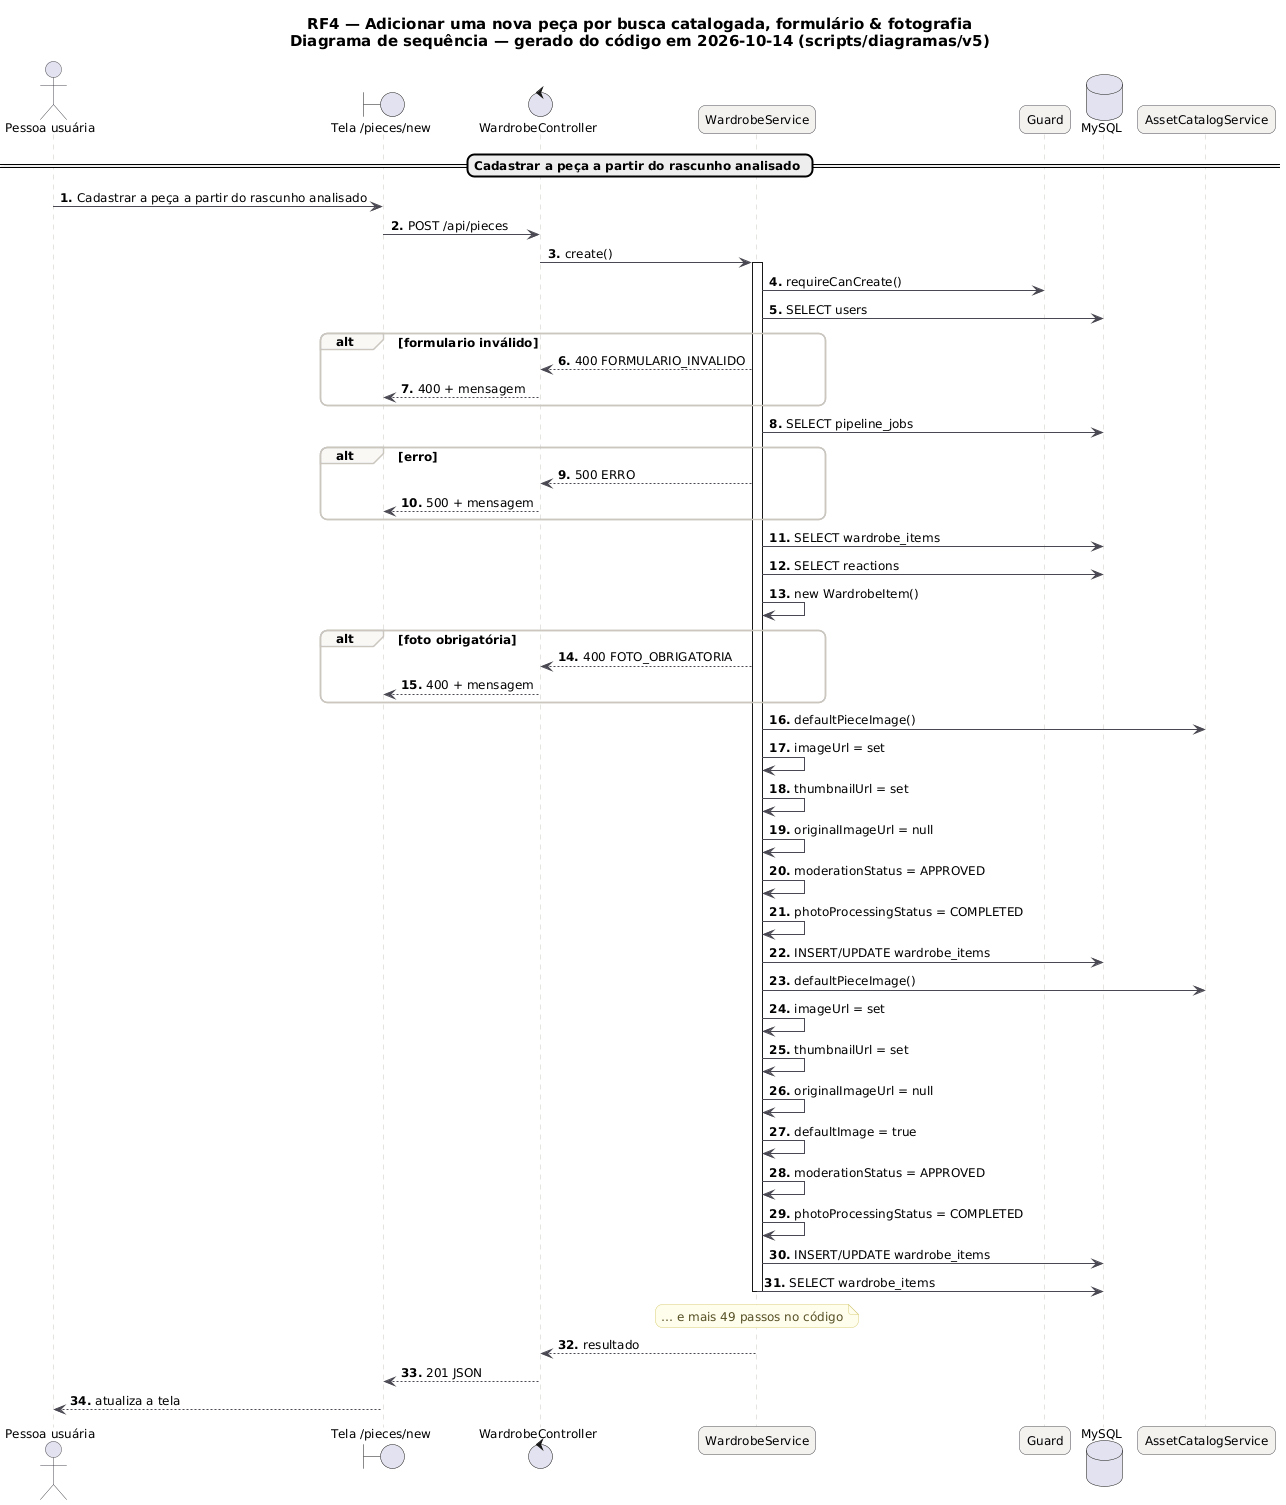

The diagram above was rendered by PlantUML. Its source (embedded in the PNG):
@startuml RF4_Sequencia_Imagem
skinparam backgroundColor #FFFFFF
skinparam shadowing false
skinparam defaultFontName "DejaVu Sans"
skinparam defaultFontSize 12
skinparam titleFontSize 15
skinparam roundcorner 14
skinparam ArrowColor #52606D
skinparam note {
  BackgroundColor #FFFDEB
  BorderColor #D8CE78
  FontColor #554F24
}
skinparam sequence {
  ArrowColor #4A4852
  LifeLineBorderColor #CBC6BE
  ParticipantBackgroundColor #F4F2EF
  ParticipantBorderColor #4A4852
  ActorBorderColor #4A4852
  GroupBorderColor #CBC6BE
  GroupBackgroundColor #FAF8F5
}
autonumber "<b>0."
title RF4 — Adicionar uma nova peça por busca catalogada, formulário & fotografia\nDiagrama de sequência — gerado do código em 2026-10-14 (scripts/diagramas/v5)

actor "Pessoa usuária" as U
boundary "Tela /pieces/new" as P
control "WardrobeController" as WardrobeController
participant "WardrobeService" as WardrobeService
participant "Guard" as Guard
database "MySQL" as DB_MySQL
participant "AssetCatalogService" as AssetCatalogService
== Cadastrar a peça a partir do rascunho analisado ==
U -> P : Cadastrar a peça a partir do rascunho analisado
P -> WardrobeController : POST /api/pieces
WardrobeController -> WardrobeService : create()
activate WardrobeService
WardrobeService -> Guard : requireCanCreate()
WardrobeService -> DB_MySQL : SELECT users
alt formulario inválido
WardrobeService --> WardrobeController : 400 FORMULARIO_INVALIDO
WardrobeController --> P : 400 + mensagem
end
WardrobeService -> DB_MySQL : SELECT pipeline_jobs
alt erro
WardrobeService --> WardrobeController : 500 ERRO
WardrobeController --> P : 500 + mensagem
end
WardrobeService -> DB_MySQL : SELECT wardrobe_items
WardrobeService -> DB_MySQL : SELECT reactions
WardrobeService -> WardrobeService : new WardrobeItem()
alt foto obrigatória
WardrobeService --> WardrobeController : 400 FOTO_OBRIGATORIA
WardrobeController --> P : 400 + mensagem
end
WardrobeService -> AssetCatalogService : defaultPieceImage()
WardrobeService -> WardrobeService : imageUrl = set
WardrobeService -> WardrobeService : thumbnailUrl = set
WardrobeService -> WardrobeService : originalImageUrl = null
WardrobeService -> WardrobeService : moderationStatus = APPROVED
WardrobeService -> WardrobeService : photoProcessingStatus = COMPLETED
WardrobeService -> DB_MySQL : INSERT/UPDATE wardrobe_items
WardrobeService -> AssetCatalogService : defaultPieceImage()
WardrobeService -> WardrobeService : imageUrl = set
WardrobeService -> WardrobeService : thumbnailUrl = set
WardrobeService -> WardrobeService : originalImageUrl = null
WardrobeService -> WardrobeService : defaultImage = true
WardrobeService -> WardrobeService : moderationStatus = APPROVED
WardrobeService -> WardrobeService : photoProcessingStatus = COMPLETED
WardrobeService -> DB_MySQL : INSERT/UPDATE wardrobe_items
WardrobeService -> DB_MySQL : SELECT wardrobe_items
note over WardrobeService : … e mais 49 passos no código
deactivate WardrobeService
WardrobeService --> WardrobeController : resultado
WardrobeController --> P : 201 JSON
P --> U : atualiza a tela
@enduml